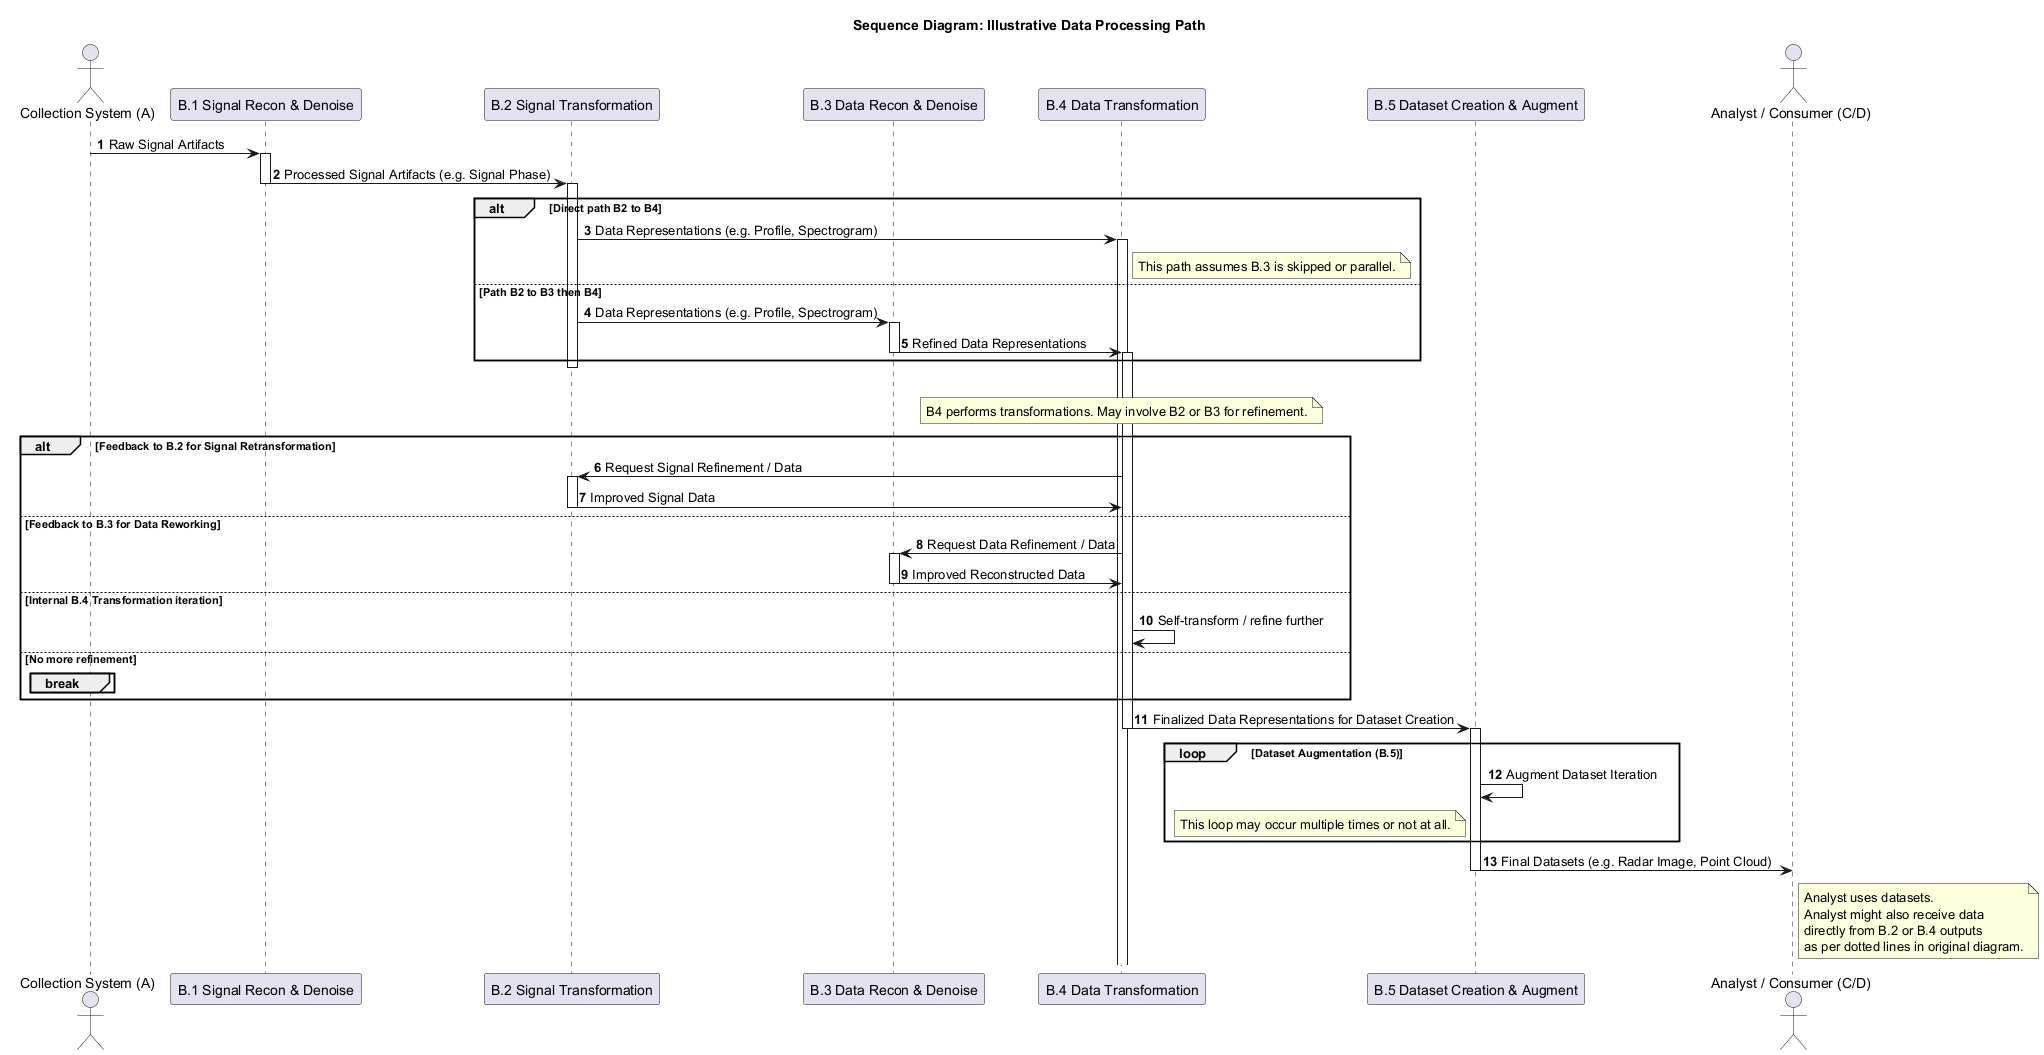

The diagram above was rendered by PlantUML. Its source (embedded in the PNG):
@startuml
title Sequence Diagram: Illustrative Data Processing Path

autonumber

actor "Collection System (A)" as CS
participant "B.1 Signal Recon & Denoise" as B1
participant "B.2 Signal Transformation" as B2
participant "B.3 Data Recon & Denoise" as B3
participant "B.4 Data Transformation" as B4
participant "B.5 Dataset Creation & Augment" as B5
actor "Analyst / Consumer (C/D)" as Analyst

CS -> B1 : Raw Signal Artifacts
activate B1
B1 -> B2 : Processed Signal Artifacts (e.g. Signal Phase)
deactivate B1
activate B2

alt Direct path B2 to B4
    B2 -> B4 : Data Representations (e.g. Profile, Spectrogram)
    activate B4
    note right of B4 : This path assumes B.3 is skipped or parallel.
else Path B2 to B3 then B4
    B2 -> B3 : Data Representations (e.g. Profile, Spectrogram)
    activate B3
    B3 -> B4 : Refined Data Representations
    deactivate B3
    activate B4
end alt
deactivate B2


loop Iterative Refinement (B4 with B2/B3)
  note over B4 : B4 performs transformations. May involve B2 or B3 for refinement.
  alt Feedback to B.2 for Signal Retransformation
    B4 -> B2 : Request Signal Refinement / Data
    activate B2
    B2 -> B4 : Improved Signal Data
    deactivate B2
  else Feedback to B.3 for Data Reworking
    B4 -> B3 : Request Data Refinement / Data
    activate B3
    B3 -> B4 : Improved Reconstructed Data
    deactivate B3
  else Internal B.4 Transformation iteration
    B4 -> B4 : Self-transform / refine further
  else No more refinement
    break
  end
end

B4 -> B5 : Finalized Data Representations for Dataset Creation
deactivate B4
activate B5

loop Dataset Augmentation (B.5)
  B5 -> B5 : Augment Dataset Iteration
  note left of B5 : This loop may occur multiple times or not at all.
end

B5 -> Analyst : Final Datasets (e.g. Radar Image, Point Cloud)
deactivate B5

note right of Analyst
  Analyst uses datasets.
  Analyst might also receive data
  directly from B.2 or B.4 outputs
  as per dotted lines in original diagram.
end note
@enduml